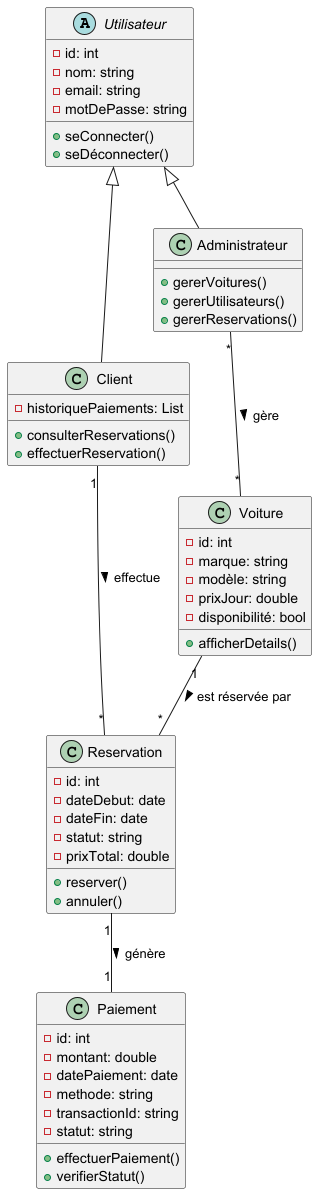

The diagram above was rendered by PlantUML. Its source (embedded in the PNG):
@startuml
abstract class Utilisateur {
  - id: int
  - nom: string
  - email: string
  - motDePasse: string
  + seConnecter()
  + seDéconnecter()
}

class Client extends Utilisateur {
  - historiquePaiements: List
  + consulterReservations()
  + effectuerReservation()
}

class Administrateur extends Utilisateur {
  + gererVoitures()
  + gererUtilisateurs()
  + gererReservations()
}

class Voiture {
  - id: int
  - marque: string
  - modèle: string
  - prixJour: double
  - disponibilité: bool
  + afficherDetails()
}

class Reservation {
  - id: int
  - dateDebut: date
  - dateFin: date
  - statut: string
  - prixTotal: double
  + reserver()
  + annuler()
}

class Paiement {
  - id: int
  - montant: double
  - datePaiement: date
  - methode: string
  - transactionId: string
  - statut: string
  + effectuerPaiement()
  + verifierStatut()
}

Client "1" -- "*" Reservation : effectue >
Voiture "1" -- "*" Reservation : est réservée par >
Reservation "1" -- "1" Paiement : génère >
Administrateur "*" -- "*" Voiture : gère >

@enduml